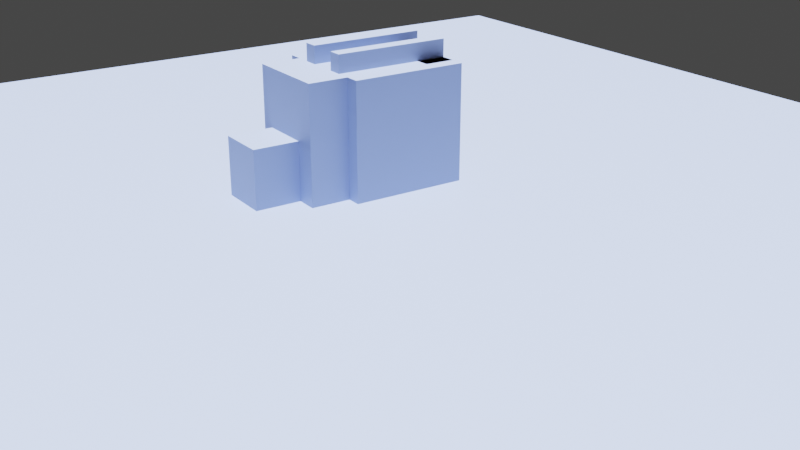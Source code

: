 # Source: array_subdivade_extrude.blend  (saved by Blender 2.90.8; exported with 4.5.12 LTS)
import bpy
from mathutils import Matrix  # noqa: F401  (used for matrix-valued properties, if any)

bpy.ops.wm.read_factory_settings(use_empty=True)
scene = bpy.context.scene
scene.name = 'Scene'

# ---- collections
col_collection = bpy.data.collections.new('Collection'); scene.collection.children.link(col_collection)

# ---- materials (node trees are filled in below, after node groups)
mat_materia = bpy.data.materials.new('Materiał')

# ---- material node trees
mat_materia.use_nodes = True; mat_materia.node_tree.nodes.clear()
_N = mat_materia.node_tree.nodes; _L = mat_materia.node_tree.links
n0 = _N.new('ShaderNodeBsdfPrincipled'); n0.name = 'Principled BSDF'; n0.location = (10, 300)
n0.distribution = 'GGX'
n0.subsurface_method = 'BURLEY'
n0.inputs[0].default_value = (0.3924, 0.4885, 0.8, 1.0)
n0.inputs[3].default_value = 1.45
n0.inputs[27].default_value = (0.0, 0.0, 0.0, 1.0)
n0.inputs[28].default_value = 1.0
n1 = _N.new('ShaderNodeOutputMaterial'); n1.name = 'Material Output'; n1.location = (300, 300)
_L.new(n0.outputs[0], n1.inputs[0])
n1.is_active_output = True

# ---- world
world_world = bpy.data.worlds.new('World'); scene.world = world_world
world_world.use_nodes = True; world_world.node_tree.nodes.clear()
_N = world_world.node_tree.nodes; _L = world_world.node_tree.links
n0 = _N.new('ShaderNodeOutputWorld'); n0.name = 'World Output'; n0.location = (300, 300)
n1 = _N.new('ShaderNodeBackground'); n1.name = 'Background'; n1.location = (10, 300)
n1.inputs[0].default_value = (0.05088, 0.05088, 0.05088, 1.0)
_L.new(n1.outputs[0], n0.inputs[0])
n0.is_active_output = True
world_world.color = (0.05088, 0.05088, 0.05088)
world_world.use_sun_shadow = False
world_world.sun_shadow_jitter_overblur = 0.0

# ---- cameras
cam_kamera = bpy.data.cameras.new('Kamera')

# ---- lights
light_point = bpy.data.lights.new('Point', 'SUN')
light_point.transmission_factor = 0.0
light_point.shadow_soft_size = 0.25

# ---- meshes
me_kostka_001 = bpy.data.meshes.new('Kostka.001')
me_kostka_001.from_pydata([(-1.0, -1.0, -1.0), (-1.0, -1.0, 1.0), (-1.0, 1.0, -1.0), (-1.0, 1.0, 1.0), (1.0, -1.0, -1.0), (1.0, -1.0, 1.0), (1.0, 1.0, -1.0), (1.0, 1.0, 1.0), (-1.0, 0.0, -1.0), (-1.0, 0.0, 1.0), (1.0, 0.0, -1.0), (1.0, 0.0, 1.0), (-1.0, 0.25, 1.0), (-1.0, 0.5, 1.0), (-1.0, 0.75, 1.0), (1.0, 0.25, -1.0), (1.0, 0.5, -1.0), (1.0, 0.75, -1.0), (-1.0, 0.75, -1.0), (-1.0, 0.5, -1.0), (-1.0, 0.25, -1.0), (1.0, 0.75, 1.0), (1.0, 0.5, 1.0), (1.0, 0.25, 1.0), (-1.0, -0.25, -1.0), (-1.0, -0.5, -1.0), (-1.0, -0.75, -1.0), (1.0, -0.25, 1.0), (1.0, -0.5, 1.0), (1.0, -0.75, 1.0), (-1.0, -0.75, 1.0), (-1.0, -0.5, 1.0), (-1.0, -0.25, 1.0), (1.0, -0.75, -1.0), (1.0, -0.5, -1.0), (1.0, -0.25, -1.0), (-0.6957, 0.25, -1.0), (-0.6957, 0.0, -1.0), (-0.6957, 0.0, 1.0), (-0.6957, 0.25, 1.0), (-0.4869, 0.5, 1.0), (-0.4869, 0.75, 1.0), (-0.4869, 0.75, -1.0), (-0.4869, 0.5, -1.0), (-0.6185, -0.25, 1.0), (-0.6185, 0.0, 1.0), (-0.6185, 0.0, -1.0), (-0.6185, -0.25, -1.0), (-0.5832, -0.5, -1.0), (-0.5832, -0.75, -1.0), (-0.5832, -0.75, 1.0), (-0.5832, -0.5, 1.0), (1.0, -0.25, 1.303), (1.0, -0.5, 1.303), (-1.0, -0.5, 1.303), (-1.0, -0.25, 1.303), (-1.0, 0.25, 1.0), (-1.0, 0.5, 1.0), (1.0, 0.5, 1.0), (1.0, 0.25, 1.0), (-1.0, 0.25, 1.307), (-1.0, 0.5, 1.307), (1.0, 0.5, 1.307), (1.0, 0.25, 1.307), (1.682, -0.25, -1.0), (1.682, 0.0, -1.0), (1.682, 0.25, 1.0), (1.682, 0.0, 1.0), (1.682, 0.25, -1.0), (1.682, 0.5, -1.0), (1.682, 0.75, -1.0), (1.682, 0.75, 1.0), (1.682, 0.5, 1.0), (1.682, -0.25, 1.0), (1.682, -0.5, 1.0), (1.682, -0.75, 1.0), (1.682, -0.75, -1.0), (1.682, -0.5, -1.0), (1.682, -0.125, -1.0), (1.682, 0.125, 1.0), (1.682, 0.0, 0.0), (1.682, 0.125, -1.0), (1.682, 0.375, -1.0), (1.682, 0.625, -1.0), (1.682, 0.625, 1.0), (1.682, 0.375, 1.0), (1.682, 0.75, 0.0), (1.682, 0.5, 0.0), (1.682, 0.25, 0.0), (1.682, -0.125, 1.0), (1.682, -0.375, 1.0), (1.682, -0.625, 1.0), (1.682, -0.625, -1.0), (1.682, -0.375, -1.0), (1.682, -0.25, 0.0), (1.682, -0.5, 0.0), (1.682, -0.75, 0.0), (1.682, -0.625, 0.0), (1.682, -0.375, 0.0), (1.682, -0.125, 0.0), (1.682, 0.375, 0.0), (1.682, 0.625, 0.0), (1.682, 0.125, 0.0), (2.47, -0.125, -1.0), (2.47, 0.0, -1.0), (2.47, 0.0, 0.0), (2.47, 0.125, -1.0), (2.47, 0.25, -1.0), (2.47, 0.25, 0.0), (2.47, -0.375, -1.0), (2.47, -0.25, -1.0), (2.47, -0.25, 0.0), (2.47, -0.5, 0.0), (2.47, -0.5, -1.0), (2.47, 0.375, -1.0), (2.47, -0.375, 0.0), (2.47, -0.125, 0.0), (2.47, 0.375, 0.0), (2.47, 0.125, 0.0), (9.675, 9.675, -1.0), (-9.675, 9.675, -1.0), (9.675, -9.675, -1.0), (-9.675, -9.675, -1.0)], [], [(18, 14, 3, 2), (2, 3, 7, 6), (33, 29, 5, 4), (4, 5, 1, 0), (26, 33, 4, 0), (29, 30, 1, 5), (23, 12, 9, 11), (20, 15, 10, 8), (23, 11, 67, 79, 66), (24, 32, 44, 47), (6, 7, 21, 17), (35, 10, 65, 78, 64), (28, 29, 75, 91, 74), (2, 6, 17, 18), (18, 17, 16, 19), (19, 16, 15, 20), (7, 3, 14, 21), (21, 14, 13, 22), (13, 12, 56, 57), (20, 8, 37, 36), (20, 12, 13, 19), (14, 18, 42, 41), (0, 1, 30, 26), (26, 30, 50, 49), (25, 31, 32, 24), (11, 9, 32, 27), (32, 31, 54, 55), (28, 31, 30, 29), (8, 10, 35, 24), (24, 35, 34, 25), (25, 34, 33, 26), (27, 28, 74, 90, 73), (34, 35, 64, 93, 77), (16, 17, 70, 83, 69), (37, 38, 39, 36), (8, 9, 38, 37), (12, 20, 36, 39), (9, 12, 39, 38), (43, 40, 41, 42), (13, 14, 41, 40), (19, 13, 40, 43), (18, 19, 43, 42), (47, 44, 45, 46), (9, 8, 46, 45), (32, 9, 45, 44), (8, 24, 47, 46), (49, 50, 51, 48), (25, 26, 49, 48), (31, 25, 48, 51), (30, 31, 51, 50), (52, 55, 54, 53), (28, 27, 52, 53), (27, 32, 55, 52), (31, 28, 53, 54), (56, 59, 63, 60), (22, 13, 57, 58), (23, 22, 58, 59), (12, 23, 59, 56), (62, 61, 60, 63), (59, 58, 62, 63), (58, 57, 61, 62), (57, 56, 60, 61), (102, 79, 67, 80), (101, 84, 72, 87), (100, 85, 66, 88), (99, 89, 73, 94), (98, 90, 74, 95), (97, 91, 75, 96), (29, 33, 76, 96, 75), (21, 22, 72, 84, 71), (10, 15, 68, 81, 65), (22, 23, 66, 85, 72), (15, 16, 69, 82, 68), (33, 34, 77, 92, 76), (17, 21, 71, 86, 70), (11, 27, 73, 89, 67), (92, 97, 96, 76), (77, 95, 97, 92), (95, 74, 91, 97), (94, 98, 115, 111), (93, 64, 110, 109), (94, 73, 90, 98), (78, 65, 104, 103), (100, 88, 108, 117), (80, 67, 89, 99), (98, 95, 112, 115), (69, 87, 100, 82), (87, 72, 85, 100), (83, 101, 87, 69), (70, 86, 101, 83), (86, 71, 84, 101), (77, 93, 109, 113), (64, 78, 103, 110), (88, 66, 79, 102), (109, 115, 112, 113), (110, 111, 115, 109), (103, 116, 111, 110), (104, 105, 116, 103), (114, 117, 108, 107), (106, 118, 105, 104), (107, 108, 118, 106), (102, 80, 105, 118), (88, 102, 118, 108), (65, 81, 106, 104), (82, 100, 117, 114), (95, 77, 113, 112), (68, 82, 114, 107), (81, 68, 107, 106), (99, 94, 111, 116), (80, 99, 116, 105), (119, 120, 122, 121)])
_uv = me_kostka_001.uv_layers.new(name='MapaUV')
_uv.uv.foreach_set('vector', [0.375, 0.2188, 0.625, 0.2188, 0.625, 0.25, 0.375, 0.25, 0.375, 0.25, 0.625, 0.25, 0.625, 0.5, 0.375, 0.5, 0.375, 0.7188, 0.625, 0.7188, 0.625, 0.75, 0.375, 0.75, 0.375, 0.75, 0.625, 0.75, 0.625, 1.0, 0.375, 1.0, 0.125, 0.7188, 0.375, 0.7188, 0.375, 0.75, 0.125, 0.75, 0.625, 0.7188, 0.875, 0.7188, 0.875, 0.75, 0.625, 0.75, 0.625, 0.5938, 0.875, 0.5938, 0.875, 0.625, 0.625, 0.625, 0.125, 0.5938, 0.375, 0.5938, 0.375, 0.625, 0.125, 0.625, 0.625, 0.5938, 0.625, 0.625, 0.625, 0.625, 0.625, 0.6094, 0.625, 0.5938, 0.375, 0.09375, 0.625, 0.09375, 0.625, 0.09375, 0.375, 0.09375, 0.375, 0.5, 0.625, 0.5, 0.625, 0.5312, 0.375, 0.5312, 0.375, 0.6562, 0.375, 0.625, 0.375, 0.625, 0.375, 0.6406, 0.375, 0.6562, 0.625, 0.6875, 0.625, 0.7188, 0.625, 0.7188, 0.625, 0.7031, 0.625, 0.6875, 0.125, 0.5, 0.375, 0.5, 0.375, 0.5312, 0.125, 0.5312, 0.125, 0.5312, 0.375, 0.5312, 0.375, 0.5625, 0.125, 0.5625, 0.125, 0.5625, 0.375, 0.5625, 0.375, 0.5938, 0.125, 0.5938, 0.625, 0.5, 0.875, 0.5, 0.875, 0.5312, 0.625, 0.5312, 0.625, 0.5312, 0.875, 0.5312, 0.875, 0.5625, 0.625, 0.5625, 0.625, 0.1875, 0.625, 0.1562, 0.625, 0.1562, 0.625, 0.1875, 0.125, 0.5938, 0.125, 0.625, 0.125, 0.625, 0.125, 0.5938, 0.375, 0.1562, 0.625, 0.1562, 0.625, 0.1875, 0.375, 0.1875, 0.625, 0.2188, 0.375, 0.2188, 0.375, 0.2188, 0.625, 0.2188, 0.375, 0.0, 0.625, 0.0, 0.625, 0.03125, 0.375, 0.03125, 0.375, 0.03125, 0.625, 0.03125, 0.625, 0.03125, 0.375, 0.03125, 0.375, 0.0625, 0.625, 0.0625, 0.625, 0.09375, 0.375, 0.09375, 0.625, 0.625, 0.875, 0.625, 0.875, 0.6562, 0.625, 0.6562, 0.625, 0.09375, 0.625, 0.0625, 0.625, 0.0625, 0.625, 0.09375, 0.625, 0.6875, 0.875, 0.6875, 0.875, 0.7188, 0.625, 0.7188, 0.125, 0.625, 0.375, 0.625, 0.375, 0.6562, 0.125, 0.6562, 0.125, 0.6562, 0.375, 0.6562, 0.375, 0.6875, 0.125, 0.6875, 0.125, 0.6875, 0.375, 0.6875, 0.375, 0.7188, 0.125, 0.7188, 0.625, 0.6562, 0.625, 0.6875, 0.625, 0.6875, 0.625, 0.6719, 0.625, 0.6562, 0.375, 0.6875, 0.375, 0.6562, 0.375, 0.6562, 0.375, 0.6719, 0.375, 0.6875, 0.375, 0.5625, 0.375, 0.5312, 0.375, 0.5312, 0.375, 0.5469, 0.375, 0.5625, 0.375, 0.125, 0.625, 0.125, 0.625, 0.1562, 0.375, 0.1562, 0.375, 0.125, 0.625, 0.125, 0.625, 0.125, 0.375, 0.125, 0.625, 0.1562, 0.375, 0.1562, 0.375, 0.1562, 0.625, 0.1562, 0.875, 0.625, 0.875, 0.5938, 0.875, 0.5938, 0.875, 0.625, 0.375, 0.1875, 0.625, 0.1875, 0.625, 0.2188, 0.375, 0.2188, 0.875, 0.5625, 0.875, 0.5312, 0.875, 0.5312, 0.875, 0.5625, 0.375, 0.1875, 0.625, 0.1875, 0.625, 0.1875, 0.375, 0.1875, 0.125, 0.5312, 0.125, 0.5625, 0.125, 0.5625, 0.125, 0.5312, 0.375, 0.09375, 0.625, 0.09375, 0.625, 0.125, 0.375, 0.125, 0.625, 0.125, 0.375, 0.125, 0.375, 0.125, 0.625, 0.125, 0.875, 0.6562, 0.875, 0.625, 0.875, 0.625, 0.875, 0.6562, 0.125, 0.625, 0.125, 0.6562, 0.125, 0.6562, 0.125, 0.625, 0.375, 0.03125, 0.625, 0.03125, 0.625, 0.0625, 0.375, 0.0625, 0.125, 0.6875, 0.125, 0.7188, 0.125, 0.7188, 0.125, 0.6875, 0.625, 0.0625, 0.375, 0.0625, 0.375, 0.0625, 0.625, 0.0625, 0.875, 0.7188, 0.875, 0.6875, 0.875, 0.6875, 0.875, 0.7188, 0.625, 0.6562, 0.875, 0.6562, 0.875, 0.6875, 0.625, 0.6875, 0.625, 0.6875, 0.625, 0.6562, 0.625, 0.6562, 0.625, 0.6875, 0.625, 0.6562, 0.875, 0.6562, 0.875, 0.6562, 0.625, 0.6562, 0.875, 0.6875, 0.625, 0.6875, 0.625, 0.6875, 0.875, 0.6875, 0.875, 0.5938, 0.625, 0.5938, 0.625, 0.5938, 0.875, 0.5938, 0.625, 0.5625, 0.875, 0.5625, 0.875, 0.5625, 0.625, 0.5625, 0.625, 0.5938, 0.625, 0.5625, 0.625, 0.5625, 0.625, 0.5938, 0.875, 0.5938, 0.625, 0.5938, 0.625, 0.5938, 0.875, 0.5938, 0.625, 0.5625, 0.875, 0.5625, 0.875, 0.5938, 0.625, 0.5938, 0.625, 0.5938, 0.625, 0.5625, 0.625, 0.5625, 0.625, 0.5938, 0.625, 0.5625, 0.875, 0.5625, 0.875, 0.5625, 0.625, 0.5625, 0.625, 0.1875, 0.625, 0.1562, 0.625, 0.1562, 0.625, 0.1875, 0.5, 0.6094, 0.625, 0.6094, 0.625, 0.625, 0.5, 0.625, 0.5, 0.5469, 0.625, 0.5469, 0.625, 0.5625, 0.5, 0.5625, 0.5, 0.5781, 0.625, 0.5781, 0.625, 0.5938, 0.5, 0.5938, 0.5, 0.6406, 0.625, 0.6406, 0.625, 0.6562, 0.5, 0.6562, 0.5, 0.6719, 0.625, 0.6719, 0.625, 0.6875, 0.5, 0.6875, 0.5, 0.7031, 0.625, 0.7031, 0.625, 0.7188, 0.5, 0.7188, 0.625, 0.7188, 0.375, 0.7188, 0.375, 0.7188, 0.5, 0.7188, 0.625, 0.7188, 0.625, 0.5312, 0.625, 0.5625, 0.625, 0.5625, 0.625, 0.5469, 0.625, 0.5312, 0.375, 0.625, 0.375, 0.5938, 0.375, 0.5938, 0.375, 0.6094, 0.375, 0.625, 0.625, 0.5625, 0.625, 0.5938, 0.625, 0.5938, 0.625, 0.5781, 0.625, 0.5625, 0.375, 0.5938, 0.375, 0.5625, 0.375, 0.5625, 0.375, 0.5781, 0.375, 0.5938, 0.375, 0.7188, 0.375, 0.6875, 0.375, 0.6875, 0.375, 0.7031, 0.375, 0.7188, 0.375, 0.5312, 0.625, 0.5312, 0.625, 0.5312, 0.5, 0.5312, 0.375, 0.5312, 0.625, 0.625, 0.625, 0.6562, 0.625, 0.6562, 0.625, 0.6406, 0.625, 0.625, 0.375, 0.7031, 0.5, 0.7031, 0.5, 0.7188, 0.375, 0.7188, 0.375, 0.6875, 0.5, 0.6875, 0.5, 0.7031, 0.375, 0.7031, 0.5, 0.6875, 0.625, 0.6875, 0.625, 0.7031, 0.5, 0.7031, 0.5, 0.6562, 0.5, 0.6719, 0.5, 0.6719, 0.5, 0.6562, 0.375, 0.6719, 0.375, 0.6562, 0.375, 0.6562, 0.375, 0.6719, 0.5, 0.6562, 0.625, 0.6562, 0.625, 0.6719, 0.5, 0.6719, 0.375, 0.6406, 0.375, 0.625, 0.375, 0.625, 0.375, 0.6406, 0.5, 0.5781, 0.5, 0.5938, 0.5, 0.5938, 0.5, 0.5781, 0.5, 0.625, 0.625, 0.625, 0.625, 0.6406, 0.5, 0.6406, 0.5, 0.6719, 0.5, 0.6875, 0.5, 0.6875, 0.5, 0.6719, 0.375, 0.5625, 0.5, 0.5625, 0.5, 0.5781, 0.375, 0.5781, 0.5, 0.5625, 0.625, 0.5625, 0.625, 0.5781, 0.5, 0.5781, 0.375, 0.5469, 0.5, 0.5469, 0.5, 0.5625, 0.375, 0.5625, 0.375, 0.5312, 0.5, 0.5312, 0.5, 0.5469, 0.375, 0.5469, 0.5, 0.5312, 0.625, 0.5312, 0.625, 0.5469, 0.5, 0.5469, 0.375, 0.6875, 0.375, 0.6719, 0.375, 0.6719, 0.375, 0.6875, 0.375, 0.6562, 0.375, 0.6406, 0.375, 0.6406, 0.375, 0.6562, 0.5, 0.5938, 0.625, 0.5938, 0.625, 0.6094, 0.5, 0.6094, 0.375, 0.6719, 0.5, 0.6719, 0.5, 0.6875, 0.375, 0.6875, 0.375, 0.6562, 0.5, 0.6562, 0.5, 0.6719, 0.375, 0.6719, 0.375, 0.6406, 0.5, 0.6406, 0.5, 0.6562, 0.375, 0.6562, 0.375, 0.625, 0.5, 0.625, 0.5, 0.6406, 0.375, 0.6406, 0.375, 0.5781, 0.5, 0.5781, 0.5, 0.5938, 0.375, 0.5938, 0.375, 0.6094, 0.5, 0.6094, 0.5, 0.625, 0.375, 0.625, 0.375, 0.5938, 0.5, 0.5938, 0.5, 0.6094, 0.375, 0.6094, 0.5, 0.6094, 0.5, 0.625, 0.5, 0.625, 0.5, 0.6094, 0.5, 0.5938, 0.5, 0.6094, 0.5, 0.6094, 0.5, 0.5938, 0.375, 0.625, 0.375, 0.6094, 0.375, 0.6094, 0.375, 0.625, 0.375, 0.5781, 0.5, 0.5781, 0.5, 0.5781, 0.375, 0.5781, 0.5, 0.6875, 0.375, 0.6875, 0.375, 0.6875, 0.5, 0.6875, 0.375, 0.5938, 0.375, 0.5781, 0.375, 0.5781, 0.375, 0.5938, 0.375, 0.6094, 0.375, 0.5938, 0.375, 0.5938, 0.375, 0.6094, 0.5, 0.6406, 0.5, 0.6562, 0.5, 0.6562, 0.5, 0.6406, 0.5, 0.625, 0.5, 0.6406, 0.5, 0.6406, 0.5, 0.625, 0.0, 0.0, 1.0, 0.0, 1.0, 1.0, 0.0, 1.0])
me_kostka_001.materials.append(mat_materia)
me_kostka_001.use_remesh_fix_poles = True
me_kostka_001.use_remesh_preserve_attributes = False
me_kostka_001.use_mirror_vertex_groups = False
me_kostka_001.update()

# ---- objects
ob_kostka = bpy.data.objects.new('Kostka', me_kostka_001)
ob_point = bpy.data.objects.new('Point', light_point)
ob_kamera = bpy.data.objects.new('Kamera', cam_kamera)

# ---- transforms, parenting, visibility, modifiers, constraints
ob_kostka.location = (0.0, 0.0, 1.0)
ob_kostka.scale = (1.405, 1.405, 1.405)
ob_kostka.lineart.crease_threshold = 0.0
ob_point.location = (-3.837, -2.934, 5.188)
ob_point.lineart.crease_threshold = 0.0
ob_kamera.location = (13.52, 21.03, 8.456)
ob_kamera.rotation_euler = (1.185, 1.104e-06, 2.548)
ob_kamera.lineart.crease_threshold = 0.0

# ---- collection membership
col_collection.objects.link(ob_kostka)
col_collection.objects.link(ob_point)
col_collection.objects.link(ob_kamera)

# ---- scene / render settings (as saved in the file)
scene.camera = ob_kamera
scene.frame_start = 1; scene.frame_end = 250; scene.frame_set(1)
scene.render.engine = 'CYCLES'
scene.cycles.use_denoising = False
scene.cycles.samples = 128
scene.cycles.sampling_pattern = 'TABULATED_SOBOL'
scene.cycles.use_adaptive_sampling = False
scene.cycles.use_light_tree = False
scene.view_settings.view_transform = 'Filmic'
bpy.context.view_layer.update()
